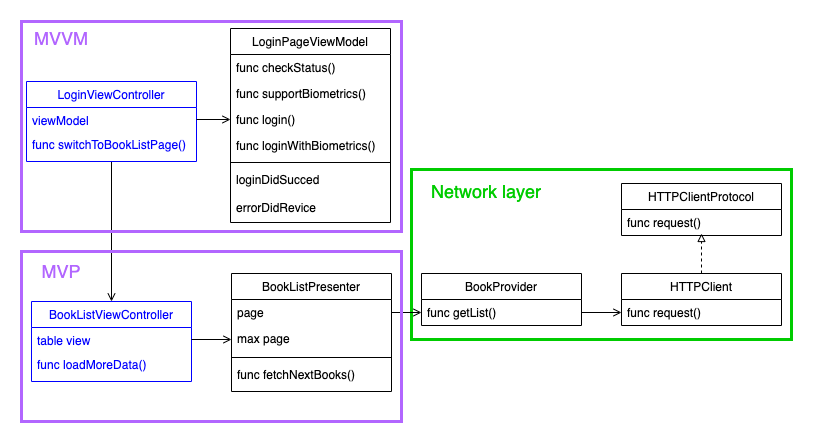

The diagram above was exported from draw.io. Its source (the exported page's mxGraphModel, read from the mxfile embedded in the PNG):
<mxGraphModel dx="1281" dy="1929" grid="1" gridSize="10" guides="1" tooltips="1" connect="1" arrows="1" fold="1" page="1" pageScale="1" pageWidth="827" pageHeight="1169" math="0" shadow="0">
  <root>
    <mxCell id="WIyWlLk6GJQsqaUBKTNV-0" />
    <mxCell id="WIyWlLk6GJQsqaUBKTNV-1" parent="WIyWlLk6GJQsqaUBKTNV-0" />
    <mxCell id="gyXVp0TaAKHd6bURKUSj-8" value="" style="edgeStyle=orthogonalEdgeStyle;rounded=0;orthogonalLoop=1;jettySize=auto;html=1;dashed=1;endArrow=block;endFill=0;" parent="WIyWlLk6GJQsqaUBKTNV-1" source="zkfFHV4jXpPFQw0GAbJ--0" edge="1">
      <mxGeometry relative="1" as="geometry">
        <mxPoint x="1230" y="52" as="targetPoint" />
      </mxGeometry>
    </mxCell>
    <mxCell id="zkfFHV4jXpPFQw0GAbJ--0" value="HTTPClient" style="swimlane;fontStyle=0;align=center;verticalAlign=top;childLayout=stackLayout;horizontal=1;startSize=26;horizontalStack=0;resizeParent=1;resizeLast=0;collapsible=1;marginBottom=0;rounded=0;shadow=0;strokeWidth=1;" parent="WIyWlLk6GJQsqaUBKTNV-1" vertex="1">
      <mxGeometry x="1150" y="92" width="160" height="52" as="geometry">
        <mxRectangle x="230" y="140" width="160" height="26" as="alternateBounds" />
      </mxGeometry>
    </mxCell>
    <mxCell id="zkfFHV4jXpPFQw0GAbJ--1" value="func request()" style="text;align=left;verticalAlign=top;spacingLeft=4;spacingRight=4;overflow=hidden;rotatable=0;points=[[0,0.5],[1,0.5]];portConstraint=eastwest;" parent="zkfFHV4jXpPFQw0GAbJ--0" vertex="1">
      <mxGeometry y="26" width="160" height="26" as="geometry" />
    </mxCell>
    <mxCell id="zkfFHV4jXpPFQw0GAbJ--13" value="BookListPresenter" style="swimlane;fontStyle=0;align=center;verticalAlign=top;childLayout=stackLayout;horizontal=1;startSize=26;horizontalStack=0;resizeParent=1;resizeLast=0;collapsible=1;marginBottom=0;rounded=0;shadow=0;strokeWidth=1;" parent="WIyWlLk6GJQsqaUBKTNV-1" vertex="1">
      <mxGeometry x="760" y="92" width="160" height="118" as="geometry">
        <mxRectangle x="340" y="380" width="170" height="26" as="alternateBounds" />
      </mxGeometry>
    </mxCell>
    <mxCell id="zkfFHV4jXpPFQw0GAbJ--14" value="page" style="text;align=left;verticalAlign=top;spacingLeft=4;spacingRight=4;overflow=hidden;rotatable=0;points=[[0,0.5],[1,0.5]];portConstraint=eastwest;" parent="zkfFHV4jXpPFQw0GAbJ--13" vertex="1">
      <mxGeometry y="26" width="160" height="26" as="geometry" />
    </mxCell>
    <mxCell id="gyXVp0TaAKHd6bURKUSj-18" value="max page" style="text;align=left;verticalAlign=top;spacingLeft=4;spacingRight=4;overflow=hidden;rotatable=0;points=[[0,0.5],[1,0.5]];portConstraint=eastwest;" parent="zkfFHV4jXpPFQw0GAbJ--13" vertex="1">
      <mxGeometry y="52" width="160" height="28" as="geometry" />
    </mxCell>
    <mxCell id="zkfFHV4jXpPFQw0GAbJ--15" value="" style="line;html=1;strokeWidth=1;align=left;verticalAlign=middle;spacingTop=-1;spacingLeft=3;spacingRight=3;rotatable=0;labelPosition=right;points=[];portConstraint=eastwest;" parent="zkfFHV4jXpPFQw0GAbJ--13" vertex="1">
      <mxGeometry y="80" width="160" height="8" as="geometry" />
    </mxCell>
    <mxCell id="gyXVp0TaAKHd6bURKUSj-20" value="func fetchNextBooks()&#10;" style="text;align=left;verticalAlign=top;spacingLeft=4;spacingRight=4;overflow=hidden;rotatable=0;points=[[0,0.5],[1,0.5]];portConstraint=eastwest;" parent="zkfFHV4jXpPFQw0GAbJ--13" vertex="1">
      <mxGeometry y="88" width="160" height="28" as="geometry" />
    </mxCell>
    <mxCell id="zkfFHV4jXpPFQw0GAbJ--17" value="BookListViewController" style="swimlane;fontStyle=0;align=center;verticalAlign=top;childLayout=stackLayout;horizontal=1;startSize=26;horizontalStack=0;resizeParent=1;resizeLast=0;collapsible=1;marginBottom=0;rounded=0;shadow=0;strokeWidth=1;strokeColor=#0000FF;fontColor=#0000FF;" parent="WIyWlLk6GJQsqaUBKTNV-1" vertex="1">
      <mxGeometry x="560" y="120" width="160" height="80" as="geometry">
        <mxRectangle x="550" y="140" width="160" height="26" as="alternateBounds" />
      </mxGeometry>
    </mxCell>
    <mxCell id="zkfFHV4jXpPFQw0GAbJ--18" value="table view" style="text;align=left;verticalAlign=top;spacingLeft=4;spacingRight=4;overflow=hidden;rotatable=0;points=[[0,0.5],[1,0.5]];portConstraint=eastwest;fontColor=#0000FF;" parent="zkfFHV4jXpPFQw0GAbJ--17" vertex="1">
      <mxGeometry y="26" width="160" height="24" as="geometry" />
    </mxCell>
    <mxCell id="gyXVp0TaAKHd6bURKUSj-33" value="func loadMoreData()" style="text;align=left;verticalAlign=top;spacingLeft=4;spacingRight=4;overflow=hidden;rotatable=0;points=[[0,0.5],[1,0.5]];portConstraint=eastwest;fontColor=#0000FF;" parent="zkfFHV4jXpPFQw0GAbJ--17" vertex="1">
      <mxGeometry y="50" width="160" height="30" as="geometry" />
    </mxCell>
    <mxCell id="gyXVp0TaAKHd6bURKUSj-0" value="HTTPClientProtocol&#10;" style="swimlane;fontStyle=0;align=center;verticalAlign=top;childLayout=stackLayout;horizontal=1;startSize=26;horizontalStack=0;resizeParent=1;resizeLast=0;collapsible=1;marginBottom=0;rounded=0;shadow=0;strokeWidth=1;" parent="WIyWlLk6GJQsqaUBKTNV-1" vertex="1">
      <mxGeometry x="1150" y="2" width="160" height="52" as="geometry">
        <mxRectangle x="230" y="140" width="160" height="26" as="alternateBounds" />
      </mxGeometry>
    </mxCell>
    <mxCell id="gyXVp0TaAKHd6bURKUSj-1" value="func request()" style="text;align=left;verticalAlign=top;spacingLeft=4;spacingRight=4;overflow=hidden;rotatable=0;points=[[0,0.5],[1,0.5]];portConstraint=eastwest;" parent="gyXVp0TaAKHd6bURKUSj-0" vertex="1">
      <mxGeometry y="26" width="160" height="26" as="geometry" />
    </mxCell>
    <mxCell id="gyXVp0TaAKHd6bURKUSj-10" value="BookProvider" style="swimlane;fontStyle=0;align=center;verticalAlign=top;childLayout=stackLayout;horizontal=1;startSize=26;horizontalStack=0;resizeParent=1;resizeLast=0;collapsible=1;marginBottom=0;rounded=0;shadow=0;strokeWidth=1;" parent="WIyWlLk6GJQsqaUBKTNV-1" vertex="1">
      <mxGeometry x="950" y="92" width="160" height="52" as="geometry">
        <mxRectangle x="230" y="140" width="160" height="26" as="alternateBounds" />
      </mxGeometry>
    </mxCell>
    <mxCell id="gyXVp0TaAKHd6bURKUSj-11" value="func getList()" style="text;align=left;verticalAlign=top;spacingLeft=4;spacingRight=4;overflow=hidden;rotatable=0;points=[[0,0.5],[1,0.5]];portConstraint=eastwest;" parent="gyXVp0TaAKHd6bURKUSj-10" vertex="1">
      <mxGeometry y="26" width="160" height="26" as="geometry" />
    </mxCell>
    <mxCell id="gyXVp0TaAKHd6bURKUSj-37" value="" style="edgeStyle=orthogonalEdgeStyle;rounded=0;orthogonalLoop=1;jettySize=auto;html=1;fontColor=#0000FF;endArrow=open;endFill=0;" parent="WIyWlLk6GJQsqaUBKTNV-1" source="zkfFHV4jXpPFQw0GAbJ--18" target="gyXVp0TaAKHd6bURKUSj-18" edge="1">
      <mxGeometry relative="1" as="geometry" />
    </mxCell>
    <mxCell id="Gt6cdNJHclv2snPOZJz--0" style="edgeStyle=orthogonalEdgeStyle;rounded=0;orthogonalLoop=1;jettySize=auto;html=1;exitX=0.5;exitY=1;exitDx=0;exitDy=0;entryX=0.5;entryY=0;entryDx=0;entryDy=0;endArrow=open;endFill=0;" edge="1" parent="WIyWlLk6GJQsqaUBKTNV-1" source="gyXVp0TaAKHd6bURKUSj-38" target="zkfFHV4jXpPFQw0GAbJ--17">
      <mxGeometry relative="1" as="geometry" />
    </mxCell>
    <mxCell id="gyXVp0TaAKHd6bURKUSj-38" value="LoginViewController" style="swimlane;fontStyle=0;align=center;verticalAlign=top;childLayout=stackLayout;horizontal=1;startSize=26;horizontalStack=0;resizeParent=1;resizeLast=0;collapsible=1;marginBottom=0;rounded=0;shadow=0;strokeWidth=1;strokeColor=#0000FF;fontColor=#0000FF;" parent="WIyWlLk6GJQsqaUBKTNV-1" vertex="1">
      <mxGeometry x="555" y="-100" width="170" height="80" as="geometry">
        <mxRectangle x="550" y="140" width="160" height="26" as="alternateBounds" />
      </mxGeometry>
    </mxCell>
    <mxCell id="gyXVp0TaAKHd6bURKUSj-39" value="viewModel" style="text;align=left;verticalAlign=top;spacingLeft=4;spacingRight=4;overflow=hidden;rotatable=0;points=[[0,0.5],[1,0.5]];portConstraint=eastwest;fontColor=#0000FF;" parent="gyXVp0TaAKHd6bURKUSj-38" vertex="1">
      <mxGeometry y="26" width="170" height="24" as="geometry" />
    </mxCell>
    <mxCell id="Gt6cdNJHclv2snPOZJz--1" value="func switchToBookListPage()" style="text;align=left;verticalAlign=top;spacingLeft=4;spacingRight=4;overflow=hidden;rotatable=0;points=[[0,0.5],[1,0.5]];portConstraint=eastwest;fontColor=#0000FF;" vertex="1" parent="gyXVp0TaAKHd6bURKUSj-38">
      <mxGeometry y="50" width="170" height="30" as="geometry" />
    </mxCell>
    <mxCell id="gyXVp0TaAKHd6bURKUSj-42" value="LoginPageViewModel" style="swimlane;fontStyle=0;align=center;verticalAlign=top;childLayout=stackLayout;horizontal=1;startSize=26;horizontalStack=0;resizeParent=1;resizeLast=0;collapsible=1;marginBottom=0;rounded=0;shadow=0;strokeWidth=1;" parent="WIyWlLk6GJQsqaUBKTNV-1" vertex="1">
      <mxGeometry x="759" y="-153" width="160" height="194" as="geometry">
        <mxRectangle x="340" y="380" width="170" height="26" as="alternateBounds" />
      </mxGeometry>
    </mxCell>
    <mxCell id="Gt6cdNJHclv2snPOZJz--2" value="func checkStatus()&#10;" style="text;align=left;verticalAlign=top;spacingLeft=4;spacingRight=4;overflow=hidden;rotatable=0;points=[[0,0.5],[1,0.5]];portConstraint=eastwest;" vertex="1" parent="gyXVp0TaAKHd6bURKUSj-42">
      <mxGeometry y="26" width="160" height="26" as="geometry" />
    </mxCell>
    <mxCell id="Gt6cdNJHclv2snPOZJz--3" value="func supportBiometrics()&#10;" style="text;align=left;verticalAlign=top;spacingLeft=4;spacingRight=4;overflow=hidden;rotatable=0;points=[[0,0.5],[1,0.5]];portConstraint=eastwest;" vertex="1" parent="gyXVp0TaAKHd6bURKUSj-42">
      <mxGeometry y="52" width="160" height="26" as="geometry" />
    </mxCell>
    <mxCell id="Gt6cdNJHclv2snPOZJz--4" value="func login()&#10;" style="text;align=left;verticalAlign=top;spacingLeft=4;spacingRight=4;overflow=hidden;rotatable=0;points=[[0,0.5],[1,0.5]];portConstraint=eastwest;" vertex="1" parent="gyXVp0TaAKHd6bURKUSj-42">
      <mxGeometry y="78" width="160" height="26" as="geometry" />
    </mxCell>
    <mxCell id="gyXVp0TaAKHd6bURKUSj-43" value="func loginWithBiometrics()&#10;" style="text;align=left;verticalAlign=top;spacingLeft=4;spacingRight=4;overflow=hidden;rotatable=0;points=[[0,0.5],[1,0.5]];portConstraint=eastwest;" parent="gyXVp0TaAKHd6bURKUSj-42" vertex="1">
      <mxGeometry y="104" width="160" height="26" as="geometry" />
    </mxCell>
    <mxCell id="gyXVp0TaAKHd6bURKUSj-45" value="" style="line;html=1;strokeWidth=1;align=left;verticalAlign=middle;spacingTop=-1;spacingLeft=3;spacingRight=3;rotatable=0;labelPosition=right;points=[];portConstraint=eastwest;" parent="gyXVp0TaAKHd6bURKUSj-42" vertex="1">
      <mxGeometry y="130" width="160" height="8" as="geometry" />
    </mxCell>
    <mxCell id="gyXVp0TaAKHd6bURKUSj-46" value="loginDidSucced&#10;" style="text;align=left;verticalAlign=top;spacingLeft=4;spacingRight=4;overflow=hidden;rotatable=0;points=[[0,0.5],[1,0.5]];portConstraint=eastwest;" parent="gyXVp0TaAKHd6bURKUSj-42" vertex="1">
      <mxGeometry y="138" width="160" height="28" as="geometry" />
    </mxCell>
    <mxCell id="gyXVp0TaAKHd6bURKUSj-47" value="errorDidRevice&#10;" style="text;align=left;verticalAlign=top;spacingLeft=4;spacingRight=4;overflow=hidden;rotatable=0;points=[[0,0.5],[1,0.5]];portConstraint=eastwest;" parent="gyXVp0TaAKHd6bURKUSj-42" vertex="1">
      <mxGeometry y="166" width="160" height="28" as="geometry" />
    </mxCell>
    <mxCell id="gyXVp0TaAKHd6bURKUSj-51" value="" style="edgeStyle=orthogonalEdgeStyle;rounded=0;orthogonalLoop=1;jettySize=auto;html=1;fontColor=#0000FF;endArrow=open;endFill=0;entryX=0;entryY=0.5;entryDx=0;entryDy=0;" parent="WIyWlLk6GJQsqaUBKTNV-1" source="gyXVp0TaAKHd6bURKUSj-39" target="Gt6cdNJHclv2snPOZJz--4" edge="1">
      <mxGeometry relative="1" as="geometry" />
    </mxCell>
    <mxCell id="gyXVp0TaAKHd6bURKUSj-54" value="" style="rounded=0;whiteSpace=wrap;html=1;fontColor=#0000FF;fillColor=none;strokeWidth=3;strokeColor=#00CC00;" parent="WIyWlLk6GJQsqaUBKTNV-1" vertex="1">
      <mxGeometry x="940" y="-12" width="380" height="170" as="geometry" />
    </mxCell>
    <mxCell id="gyXVp0TaAKHd6bURKUSj-52" style="edgeStyle=orthogonalEdgeStyle;rounded=0;orthogonalLoop=1;jettySize=auto;html=1;entryX=0;entryY=0.5;entryDx=0;entryDy=0;fontColor=#0000FF;endArrow=open;endFill=0;" parent="WIyWlLk6GJQsqaUBKTNV-1" source="zkfFHV4jXpPFQw0GAbJ--14" target="gyXVp0TaAKHd6bURKUSj-11" edge="1">
      <mxGeometry relative="1" as="geometry" />
    </mxCell>
    <mxCell id="gyXVp0TaAKHd6bURKUSj-53" style="edgeStyle=orthogonalEdgeStyle;rounded=0;orthogonalLoop=1;jettySize=auto;html=1;exitX=1;exitY=0.5;exitDx=0;exitDy=0;fontColor=#0000FF;endArrow=open;endFill=0;" parent="WIyWlLk6GJQsqaUBKTNV-1" source="gyXVp0TaAKHd6bURKUSj-11" target="zkfFHV4jXpPFQw0GAbJ--1" edge="1">
      <mxGeometry relative="1" as="geometry" />
    </mxCell>
    <mxCell id="gyXVp0TaAKHd6bURKUSj-57" value="Network layer&lt;br&gt;" style="text;html=1;strokeColor=none;fillColor=none;align=center;verticalAlign=middle;whiteSpace=wrap;rounded=0;fontColor=#00CC00;fontSize=18;" parent="WIyWlLk6GJQsqaUBKTNV-1" vertex="1">
      <mxGeometry x="950" width="130" height="20" as="geometry" />
    </mxCell>
    <mxCell id="Gt6cdNJHclv2snPOZJz--5" value="" style="rounded=0;whiteSpace=wrap;html=1;fontColor=#0000FF;fillColor=none;strokeWidth=3;strokeColor=#B266FF;" vertex="1" parent="WIyWlLk6GJQsqaUBKTNV-1">
      <mxGeometry x="550" y="-160" width="380" height="210" as="geometry" />
    </mxCell>
    <mxCell id="Gt6cdNJHclv2snPOZJz--6" value="MVVM" style="text;html=1;strokeColor=none;fillColor=none;align=center;verticalAlign=middle;whiteSpace=wrap;rounded=0;fontColor=#B266FF;fontSize=18;" vertex="1" parent="WIyWlLk6GJQsqaUBKTNV-1">
      <mxGeometry x="550" y="-153" width="80" height="20" as="geometry" />
    </mxCell>
    <mxCell id="Gt6cdNJHclv2snPOZJz--7" value="" style="rounded=0;whiteSpace=wrap;html=1;fontColor=#0000FF;fillColor=none;strokeWidth=3;strokeColor=#B266FF;" vertex="1" parent="WIyWlLk6GJQsqaUBKTNV-1">
      <mxGeometry x="550" y="70" width="380" height="170" as="geometry" />
    </mxCell>
    <mxCell id="Gt6cdNJHclv2snPOZJz--8" value="MVP" style="text;html=1;strokeColor=none;fillColor=none;align=center;verticalAlign=middle;whiteSpace=wrap;rounded=0;fontColor=#B266FF;fontSize=18;" vertex="1" parent="WIyWlLk6GJQsqaUBKTNV-1">
      <mxGeometry x="550" y="80" width="80" height="20" as="geometry" />
    </mxCell>
  </root>
</mxGraphModel>